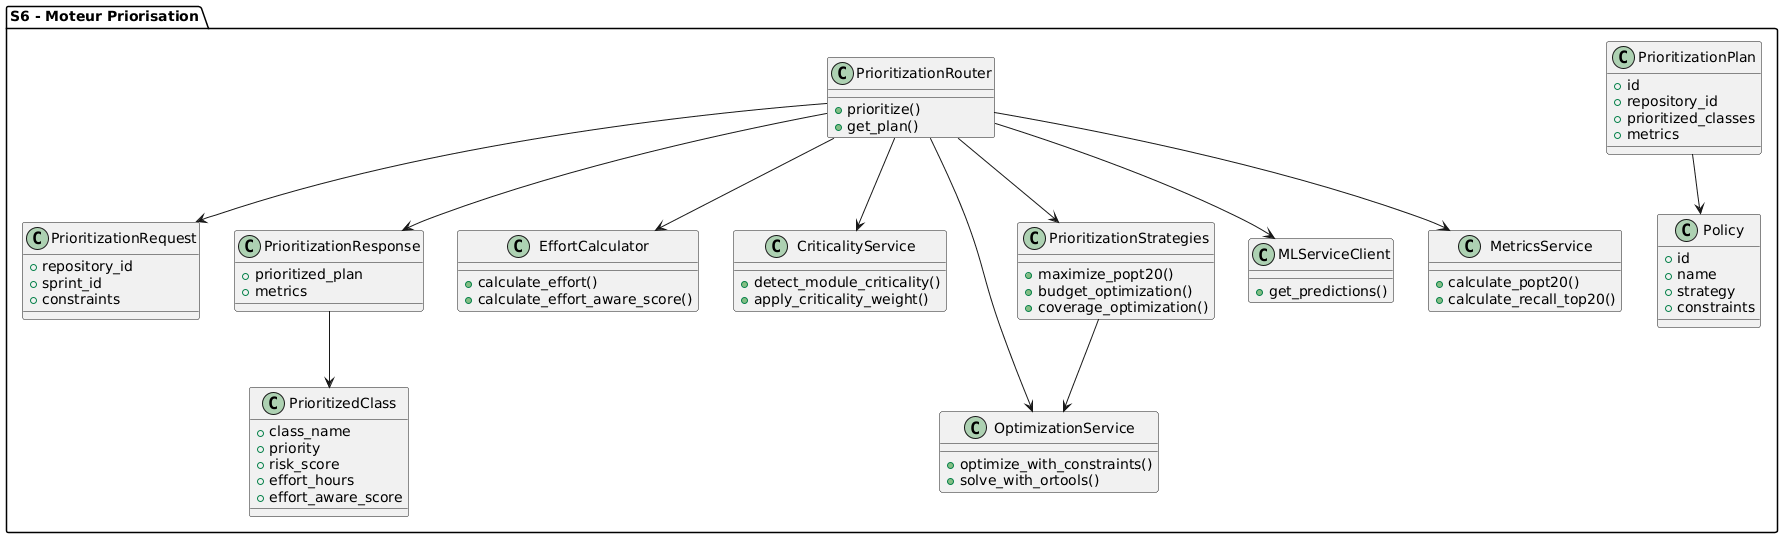

The diagram above was rendered by PlantUML. Its source (embedded in the PNG):
@startuml
package "S6 - Moteur Priorisation" {
  
  ' API
  class PrioritizationRouter {
    + prioritize()
    + get_plan()
  }
  
  ' Models
  class PrioritizationRequest {
    + repository_id
    + sprint_id
    + constraints
  }
  
  class PrioritizationResponse {
    + prioritized_plan
    + metrics
  }
  
  class PrioritizedClass {
    + class_name
    + priority
    + risk_score
    + effort_hours
    + effort_aware_score
  }
  
  ' Services
  class EffortCalculator {
    + calculate_effort()
    + calculate_effort_aware_score()
  }
  
  class CriticalityService {
    + detect_module_criticality()
    + apply_criticality_weight()
  }
  
  class OptimizationService {
    + optimize_with_constraints()
    + solve_with_ortools()
  }
  
  class PrioritizationStrategies {
    + maximize_popt20()
    + budget_optimization()
    + coverage_optimization()
  }
  
  class MLServiceClient {
    + get_predictions()
  }
  
  class MetricsService {
    + calculate_popt20()
    + calculate_recall_top20()
  }
  
  ' Database
  class Policy {
    + id
    + name
    + strategy
    + constraints
  }
  
  class PrioritizationPlan {
    + id
    + repository_id
    + prioritized_classes
    + metrics
  }
  
  ' Relations
  PrioritizationRouter --> PrioritizationRequest
  PrioritizationRouter --> PrioritizationResponse
  PrioritizationRouter --> EffortCalculator
  PrioritizationRouter --> CriticalityService
  PrioritizationRouter --> OptimizationService
  PrioritizationRouter --> PrioritizationStrategies
  PrioritizationRouter --> MLServiceClient
  PrioritizationRouter --> MetricsService
  
  PrioritizationResponse --> PrioritizedClass
  PrioritizationStrategies --> OptimizationService
  PrioritizationPlan --> Policy
}
@enduml